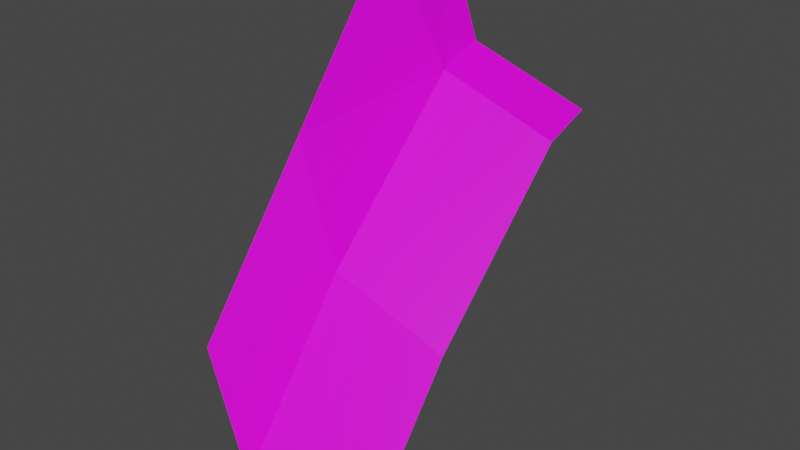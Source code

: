 # Source: laderaStart.blend  (saved by Blender 2.91.10; exported with 4.5.12 LTS)
import bpy
from mathutils import Matrix  # noqa: F401  (used for matrix-valued properties, if any)

bpy.ops.wm.read_factory_settings(use_empty=True)
scene = bpy.context.scene
scene.name = 'Scene'

# ---- collections
col_collection = bpy.data.collections.new('Collection'); scene.collection.children.link(col_collection)

# ---- images (referenced by path relative to the original .blend; pixels are not part of the script)
import os
ASSET_DIR = os.environ.get("B2B_ASSET_DIR", "")  # directory of the original .blend (textures are referenced by path, not embedded)
HERE = os.path.dirname(os.path.abspath(__file__))  # packed textures are extracted next to this script under _unpacked/

def load_image(name, relpath, width, height, colorspace="sRGB"):
    """Load a texture the original file referenced (path relative to the .blend, or extracted next to this script)."""
    p = next((c for c in (os.path.join(HERE, relpath), os.path.join(ASSET_DIR, relpath)) if relpath and os.path.exists(c)), "")
    if p:
        img = bpy.data.images.load(p, check_existing=True)
        img.name = name
    else:  # same state as the original file: an image datablock whose file is absent (Cycles renders it pink)
        img = bpy.data.images.new(name, width, height)
        img.source = "FILE"
        img.filepath = "//" + (relpath or name)
    img.colorspace_settings.name = colorspace
    return img
img_tileset_png_001 = load_image('Tileset.png.001', 'Tileset.png', 1024, 1024, 'sRGB')

# ---- materials (node trees are filled in below, after node groups)
mat_material = bpy.data.materials.new('Material')
mat_material.alpha_threshold = 0.0
mat_material.use_transparent_shadow = False
mat_material.line_color = (0.0, 0.0, 0.0, 1.0)

# ---- material node trees
mat_material.use_nodes = True; mat_material.node_tree.nodes.clear()
_N = mat_material.node_tree.nodes; _L = mat_material.node_tree.links
n0 = _N.new('ShaderNodeOutputMaterial'); n0.name = 'Material Output'; n0.location = (300, 300)
n1 = _N.new('ShaderNodeBsdfPrincipled'); n1.name = 'Principled BSDF'; n1.location = (10, 300)
n1.distribution = 'GGX'
n1.subsurface_method = 'BURLEY'
n1.inputs[2].default_value = 0.4
n1.inputs[3].default_value = 1.45
n1.inputs[27].default_value = (0.0, 0.0, 0.0, 1.0)
n1.inputs[28].default_value = 1.0
n2 = _N.new('ShaderNodeTexImage'); n2.name = 'Image Texture'; n2.location = (-346, 214)
n2.image = img_tileset_png_001
n2.extension = 'EXTEND'
_L.new(n1.outputs[0], n0.inputs[0])
_L.new(n2.outputs[0], n1.inputs[0])
n0.is_active_output = True

# ---- world
world_world = bpy.data.worlds.new('World'); scene.world = world_world
world_world.use_nodes = True; world_world.node_tree.nodes.clear()
_N = world_world.node_tree.nodes; _L = world_world.node_tree.links
n0 = _N.new('ShaderNodeOutputWorld'); n0.name = 'World Output'; n0.location = (300, 300)
n1 = _N.new('ShaderNodeBackground'); n1.name = 'Background'; n1.location = (10, 300)
n1.inputs[0].default_value = (0.05088, 0.05088, 0.05088, 1.0)
_L.new(n1.outputs[0], n0.inputs[0])
n0.is_active_output = True
world_world.color = (0.05088, 0.05088, 0.05088)
world_world.use_sun_shadow = False
world_world.sun_shadow_jitter_overblur = 0.0

# ---- meshes
me_cube = bpy.data.meshes.new('Cube')
me_cube.from_pydata([(0.5, 0.5, 0.5), (0.5, 0.35, 0.45), (0.5, -0.5, -0.5), (0.5, -0.125, -0.01), (0.0, -0.5, 0.0), (0.125, -0.5, -0.375), (0.0, 0.5, 1.0), (0.125, 0.5, 0.625), (0.0, -0.125, 0.49), (0.0, 0.25, 0.98), (0.125, 0.35, 0.575), (0.125, -0.125, 0.115)], [], [(7, 10, 0), (1, 0, 10), (3, 1, 10), (10, 11, 3), (5, 3, 11), (3, 5, 2), (5, 11, 4), (8, 4, 11), (11, 10, 8), (8, 10, 9), (6, 10, 7), (6, 9, 10)])
_uv = me_cube.uv_layers.new(name='UVMap')
_uv.uv.foreach_set('vector', [0.9924, 0.07794, 0.9924, 0.07526, 0.9998, 0.07794, 0.9998, 0.07526, 0.9998, 0.07794, 0.9924, 0.07526, 0.9998, 0.008133, 0.9998, 0.01531, 0.9923, 0.01531, 0.9923, 0.01531, 0.9923, 0.008133, 0.9998, 0.008133, 0.9923, 0.0003125, 0.9998, 0.008133, 0.9923, 0.008133, 0.9998, 0.008133, 0.9923, 0.0003125, 0.9998, 0.0003125, 0.9388, 0.009883, 0.9488, 0.009883, 0.9422, 0.01551, 0.9518, 0.01551, 0.9422, 0.01551, 0.9488, 0.009883, 0.9388, 0.009883, 0.9488, 0.009883, 0.9422, 0.01551, 0.9422, 0.01551, 0.9488, 0.009883, 0.9518, 0.01551, 0.953, 0.01545, 0.9494, 0.009941, 0.953, 0.009941, 0.953, 0.01545, 0.9494, 0.01545, 0.9494, 0.009941])
me_cube.materials.append(mat_material)
me_cube.use_remesh_preserve_volume = False
me_cube.use_remesh_preserve_attributes = False
me_cube.use_mirror_vertex_groups = False
me_cube.update()

# ---- objects
ob_cube = bpy.data.objects.new('Cube', me_cube)

# ---- transforms, parenting, visibility, modifiers, constraints
ob_cube.location = (0.0, 0.0, 0.0)
ob_cube.lock_rotations_4d = False
ob_cube.empty_display_type = 'ARROWS'
ob_cube.lineart.crease_threshold = 0.0

# ---- collection membership
col_collection.objects.link(ob_cube)

# ---- scene / render settings (as saved in the file)
scene.frame_start = 1; scene.frame_end = 250; scene.frame_set(1)
scene.render.engine = 'BLENDER_EEVEE_NEXT'
scene.cycles.use_denoising = False
scene.cycles.samples = 128
scene.cycles.sampling_pattern = 'TABULATED_SOBOL'
scene.cycles.use_adaptive_sampling = False
scene.cycles.use_light_tree = False
scene.view_settings.view_transform = 'Filmic'
bpy.context.view_layer.update()

# ---- added for rendering (the .blend has no active camera and no usable light): camera, sun
cam_auto = bpy.data.cameras.new('AutoCamera')
cam_auto.lens = 50.0
cam_auto.sensor_width = 36.0
cam_auto.clip_end = 1000.0
ob_auto_camera = bpy.data.objects.new('AutoCamera', cam_auto)
scene.collection.objects.link(ob_auto_camera)
ob_auto_camera.location = (1.98094, -2.07712, 1.63475)
ob_auto_camera.rotation_euler = (1.09748, -7.21219e-08, 0.694738)
scene.camera = ob_auto_camera
light_auto_sun = bpy.data.lights.new('AutoSun', 'SUN')
light_auto_sun.energy = 3.0
light_auto_sun.angle = 0.0523599
ob_auto_sun = bpy.data.objects.new('AutoSun', light_auto_sun)
scene.collection.objects.link(ob_auto_sun)
ob_auto_sun.rotation_euler = (0.872665, 0.174533, 0.523599)
bpy.context.view_layer.update()
